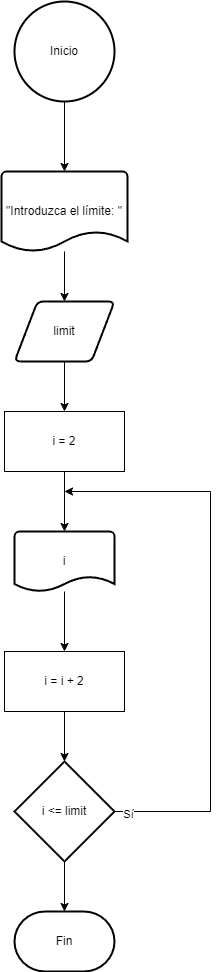

The diagram above was exported from draw.io. Its source (the exported page's mxGraphModel, read from the mxfile embedded in the PNG):
<mxGraphModel dx="1050" dy="591" grid="1" gridSize="10" guides="1" tooltips="1" connect="1" arrows="1" fold="1" page="1" pageScale="1" pageWidth="827" pageHeight="1169" background="#ffffff" math="0" shadow="0">
  <root>
    <mxCell id="0" />
    <mxCell id="1" parent="0" />
    <mxCell id="5rUjTyHKLKp_H7gFpeTv-1" value="Inicio" style="strokeWidth=2;html=1;shape=mxgraph.flowchart.start_2;whiteSpace=wrap;" vertex="1" parent="1">
      <mxGeometry x="364" y="10" width="100" height="100" as="geometry" />
    </mxCell>
    <mxCell id="5rUjTyHKLKp_H7gFpeTv-5" style="edgeStyle=orthogonalEdgeStyle;rounded=0;orthogonalLoop=1;jettySize=auto;html=1;entryX=0.5;entryY=0;entryDx=0;entryDy=0;" edge="1" parent="1" source="5rUjTyHKLKp_H7gFpeTv-2" target="5rUjTyHKLKp_H7gFpeTv-4">
      <mxGeometry relative="1" as="geometry" />
    </mxCell>
    <mxCell id="5rUjTyHKLKp_H7gFpeTv-2" value="&quot;Introduzca el límite: &quot;" style="strokeWidth=2;html=1;shape=mxgraph.flowchart.document2;whiteSpace=wrap;size=0.25;" vertex="1" parent="1">
      <mxGeometry x="351" y="180" width="126" height="80" as="geometry" />
    </mxCell>
    <mxCell id="5rUjTyHKLKp_H7gFpeTv-3" style="edgeStyle=orthogonalEdgeStyle;rounded=0;orthogonalLoop=1;jettySize=auto;html=1;entryX=0.5;entryY=0;entryDx=0;entryDy=0;entryPerimeter=0;" edge="1" parent="1" source="5rUjTyHKLKp_H7gFpeTv-1" target="5rUjTyHKLKp_H7gFpeTv-2">
      <mxGeometry relative="1" as="geometry" />
    </mxCell>
    <mxCell id="5rUjTyHKLKp_H7gFpeTv-7" style="edgeStyle=orthogonalEdgeStyle;rounded=0;orthogonalLoop=1;jettySize=auto;html=1;entryX=0.5;entryY=0;entryDx=0;entryDy=0;" edge="1" parent="1" source="5rUjTyHKLKp_H7gFpeTv-4" target="5rUjTyHKLKp_H7gFpeTv-6">
      <mxGeometry relative="1" as="geometry" />
    </mxCell>
    <mxCell id="5rUjTyHKLKp_H7gFpeTv-4" value="limit" style="shape=parallelogram;html=1;strokeWidth=2;perimeter=parallelogramPerimeter;whiteSpace=wrap;rounded=1;arcSize=12;size=0.23;" vertex="1" parent="1">
      <mxGeometry x="364" y="310" width="100" height="60" as="geometry" />
    </mxCell>
    <mxCell id="5rUjTyHKLKp_H7gFpeTv-6" value="i = 2" style="rounded=0;whiteSpace=wrap;html=1;" vertex="1" parent="1">
      <mxGeometry x="354" y="420" width="120" height="60" as="geometry" />
    </mxCell>
    <mxCell id="5rUjTyHKLKp_H7gFpeTv-11" style="edgeStyle=orthogonalEdgeStyle;rounded=0;orthogonalLoop=1;jettySize=auto;html=1;entryX=0.5;entryY=0;entryDx=0;entryDy=0;" edge="1" parent="1" source="5rUjTyHKLKp_H7gFpeTv-8" target="5rUjTyHKLKp_H7gFpeTv-10">
      <mxGeometry relative="1" as="geometry" />
    </mxCell>
    <mxCell id="5rUjTyHKLKp_H7gFpeTv-8" value="i" style="strokeWidth=2;html=1;shape=mxgraph.flowchart.document2;whiteSpace=wrap;size=0.25;" vertex="1" parent="1">
      <mxGeometry x="364" y="540" width="100" height="60" as="geometry" />
    </mxCell>
    <mxCell id="5rUjTyHKLKp_H7gFpeTv-9" style="edgeStyle=orthogonalEdgeStyle;rounded=0;orthogonalLoop=1;jettySize=auto;html=1;entryX=0.5;entryY=0;entryDx=0;entryDy=0;entryPerimeter=0;" edge="1" parent="1" source="5rUjTyHKLKp_H7gFpeTv-6" target="5rUjTyHKLKp_H7gFpeTv-8">
      <mxGeometry relative="1" as="geometry" />
    </mxCell>
    <mxCell id="5rUjTyHKLKp_H7gFpeTv-10" value="i = i + 2" style="rounded=0;whiteSpace=wrap;html=1;" vertex="1" parent="1">
      <mxGeometry x="354" y="660" width="120" height="60" as="geometry" />
    </mxCell>
    <mxCell id="5rUjTyHKLKp_H7gFpeTv-14" style="edgeStyle=orthogonalEdgeStyle;rounded=0;orthogonalLoop=1;jettySize=auto;html=1;exitX=1;exitY=0.5;exitDx=0;exitDy=0;exitPerimeter=0;" edge="1" parent="1" source="5rUjTyHKLKp_H7gFpeTv-12">
      <mxGeometry relative="1" as="geometry">
        <mxPoint x="414" y="500" as="targetPoint" />
        <Array as="points">
          <mxPoint x="560" y="820" />
          <mxPoint x="560" y="500" />
        </Array>
      </mxGeometry>
    </mxCell>
    <mxCell id="5rUjTyHKLKp_H7gFpeTv-15" value="Sí" style="edgeLabel;html=1;align=center;verticalAlign=middle;resizable=0;points=[];" vertex="1" connectable="0" parent="5rUjTyHKLKp_H7gFpeTv-14">
      <mxGeometry x="-0.9544" y="-2" relative="1" as="geometry">
        <mxPoint as="offset" />
      </mxGeometry>
    </mxCell>
    <mxCell id="5rUjTyHKLKp_H7gFpeTv-12" value="i &amp;lt;= limit" style="strokeWidth=2;html=1;shape=mxgraph.flowchart.decision;whiteSpace=wrap;" vertex="1" parent="1">
      <mxGeometry x="364" y="770" width="100" height="100" as="geometry" />
    </mxCell>
    <mxCell id="5rUjTyHKLKp_H7gFpeTv-13" style="edgeStyle=orthogonalEdgeStyle;rounded=0;orthogonalLoop=1;jettySize=auto;html=1;entryX=0.5;entryY=0;entryDx=0;entryDy=0;entryPerimeter=0;" edge="1" parent="1" source="5rUjTyHKLKp_H7gFpeTv-10" target="5rUjTyHKLKp_H7gFpeTv-12">
      <mxGeometry relative="1" as="geometry" />
    </mxCell>
    <mxCell id="5rUjTyHKLKp_H7gFpeTv-16" value="Fin" style="strokeWidth=2;html=1;shape=mxgraph.flowchart.terminator;whiteSpace=wrap;" vertex="1" parent="1">
      <mxGeometry x="364" y="920" width="100" height="60" as="geometry" />
    </mxCell>
    <mxCell id="5rUjTyHKLKp_H7gFpeTv-17" style="edgeStyle=orthogonalEdgeStyle;rounded=0;orthogonalLoop=1;jettySize=auto;html=1;entryX=0.5;entryY=0;entryDx=0;entryDy=0;entryPerimeter=0;" edge="1" parent="1" source="5rUjTyHKLKp_H7gFpeTv-12" target="5rUjTyHKLKp_H7gFpeTv-16">
      <mxGeometry relative="1" as="geometry" />
    </mxCell>
  </root>
</mxGraphModel>